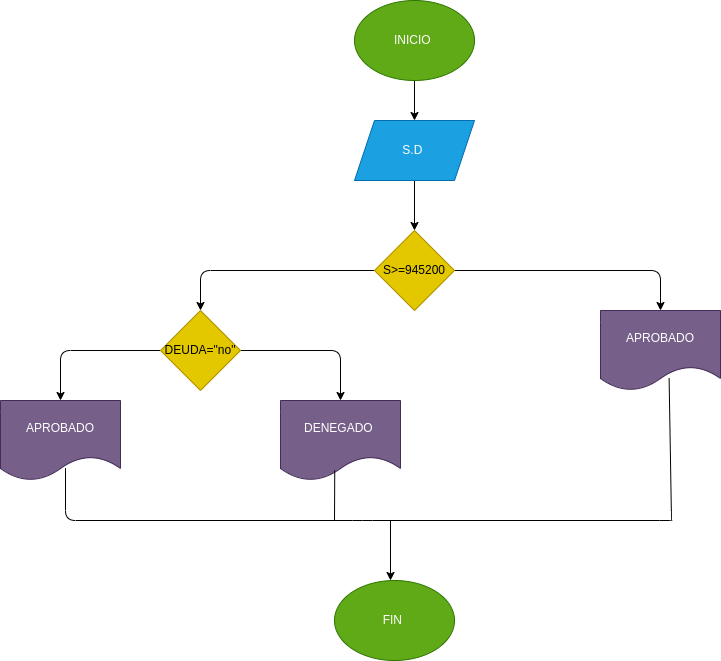

The diagram above was exported from draw.io. Its source (the exported page's mxGraphModel, read from the mxfile embedded in the PNG):
<mxGraphModel dx="935" dy="532" grid="1" gridSize="10" guides="1" tooltips="1" connect="1" arrows="1" fold="1" page="1" pageScale="1" pageWidth="827" pageHeight="1169" math="0" shadow="0">
  <root>
    <mxCell id="0" />
    <mxCell id="1" parent="0" />
    <mxCell id="17" value="" style="edgeStyle=none;html=1;" edge="1" parent="1" source="15" target="16">
      <mxGeometry relative="1" as="geometry" />
    </mxCell>
    <mxCell id="15" value="INICIO&amp;nbsp;" style="ellipse;whiteSpace=wrap;html=1;fillColor=#60a917;fontColor=#ffffff;strokeColor=#2D7600;" vertex="1" parent="1">
      <mxGeometry x="354" width="120" height="80" as="geometry" />
    </mxCell>
    <mxCell id="19" value="" style="edgeStyle=none;html=1;" edge="1" parent="1" source="16" target="18">
      <mxGeometry relative="1" as="geometry" />
    </mxCell>
    <mxCell id="16" value="S.D&amp;nbsp;" style="shape=parallelogram;perimeter=parallelogramPerimeter;whiteSpace=wrap;html=1;fixedSize=1;fillColor=#1ba1e2;fontColor=#ffffff;strokeColor=#006EAF;" vertex="1" parent="1">
      <mxGeometry x="354" y="120" width="120" height="60" as="geometry" />
    </mxCell>
    <mxCell id="20" style="edgeStyle=none;html=1;exitX=0;exitY=0.5;exitDx=0;exitDy=0;entryX=0.5;entryY=0;entryDx=0;entryDy=0;" edge="1" parent="1" source="18" target="21">
      <mxGeometry relative="1" as="geometry">
        <mxPoint x="200" y="320" as="targetPoint" />
        <Array as="points">
          <mxPoint x="200" y="270" />
        </Array>
      </mxGeometry>
    </mxCell>
    <mxCell id="23" style="edgeStyle=none;html=1;exitX=1;exitY=0.5;exitDx=0;exitDy=0;entryX=0.5;entryY=0;entryDx=0;entryDy=0;" edge="1" parent="1" source="18" target="22">
      <mxGeometry relative="1" as="geometry">
        <Array as="points">
          <mxPoint x="660" y="270" />
        </Array>
      </mxGeometry>
    </mxCell>
    <mxCell id="18" value="S&amp;gt;=945200" style="rhombus;whiteSpace=wrap;html=1;fillColor=#e3c800;fontColor=#000000;strokeColor=#B09500;" vertex="1" parent="1">
      <mxGeometry x="374" y="230" width="80" height="80" as="geometry" />
    </mxCell>
    <mxCell id="26" style="edgeStyle=none;html=1;exitX=0;exitY=0.5;exitDx=0;exitDy=0;entryX=0.5;entryY=0;entryDx=0;entryDy=0;" edge="1" parent="1" source="21" target="24">
      <mxGeometry relative="1" as="geometry">
        <Array as="points">
          <mxPoint x="60" y="350" />
        </Array>
      </mxGeometry>
    </mxCell>
    <mxCell id="27" style="edgeStyle=none;html=1;exitX=1;exitY=0.5;exitDx=0;exitDy=0;entryX=0.5;entryY=0;entryDx=0;entryDy=0;" edge="1" parent="1" source="21" target="25">
      <mxGeometry relative="1" as="geometry">
        <Array as="points">
          <mxPoint x="340" y="350" />
        </Array>
      </mxGeometry>
    </mxCell>
    <mxCell id="21" value="DEUDA=&quot;no&quot;" style="rhombus;whiteSpace=wrap;html=1;fillColor=#e3c800;fontColor=#000000;strokeColor=#B09500;" vertex="1" parent="1">
      <mxGeometry x="160" y="310" width="80" height="80" as="geometry" />
    </mxCell>
    <mxCell id="22" value="APROBADO" style="shape=document;whiteSpace=wrap;html=1;boundedLbl=1;fillColor=#76608a;fontColor=#ffffff;strokeColor=#432D57;" vertex="1" parent="1">
      <mxGeometry x="600" y="310" width="120" height="80" as="geometry" />
    </mxCell>
    <mxCell id="24" value="APROBADO" style="shape=document;whiteSpace=wrap;html=1;boundedLbl=1;fillColor=#76608a;fontColor=#ffffff;strokeColor=#432D57;" vertex="1" parent="1">
      <mxGeometry y="400" width="120" height="80" as="geometry" />
    </mxCell>
    <mxCell id="25" value="DENEGADO&amp;nbsp;" style="shape=document;whiteSpace=wrap;html=1;boundedLbl=1;fillColor=#76608a;fontColor=#ffffff;strokeColor=#432D57;" vertex="1" parent="1">
      <mxGeometry x="280" y="400" width="120" height="80" as="geometry" />
    </mxCell>
    <mxCell id="28" value="" style="endArrow=none;html=1;exitX=0.525;exitY=0.845;exitDx=0;exitDy=0;exitPerimeter=0;entryX=0.555;entryY=0.845;entryDx=0;entryDy=0;entryPerimeter=0;" edge="1" parent="1">
      <mxGeometry width="50" height="50" relative="1" as="geometry">
        <mxPoint x="65" y="467.6" as="sourcePoint" />
        <mxPoint x="668.5999999999999" y="377.6" as="targetPoint" />
        <Array as="points">
          <mxPoint x="65" y="520" />
          <mxPoint x="362" y="520" />
          <mxPoint x="669" y="520" />
          <mxPoint x="671" y="520" />
        </Array>
      </mxGeometry>
    </mxCell>
    <mxCell id="29" value="" style="endArrow=none;html=1;exitX=0.452;exitY=0.875;exitDx=0;exitDy=0;exitPerimeter=0;" edge="1" parent="1" source="25">
      <mxGeometry width="50" height="50" relative="1" as="geometry">
        <mxPoint x="390" y="480" as="sourcePoint" />
        <mxPoint x="334" y="520" as="targetPoint" />
      </mxGeometry>
    </mxCell>
    <mxCell id="30" value="" style="endArrow=classic;html=1;" edge="1" parent="1">
      <mxGeometry width="50" height="50" relative="1" as="geometry">
        <mxPoint x="390" y="520" as="sourcePoint" />
        <mxPoint x="390" y="580" as="targetPoint" />
      </mxGeometry>
    </mxCell>
    <mxCell id="31" value="FIN&amp;nbsp;" style="ellipse;whiteSpace=wrap;html=1;fillColor=#60a917;fontColor=#ffffff;strokeColor=#2D7600;" vertex="1" parent="1">
      <mxGeometry x="334" y="580" width="120" height="80" as="geometry" />
    </mxCell>
  </root>
</mxGraphModel>